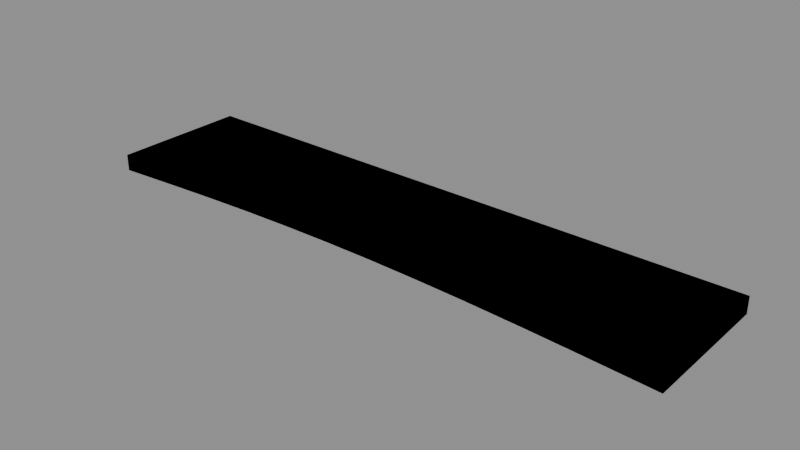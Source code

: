 # Source: river-bridge.blend  (saved by Blender 5.2.44; exported with 4.5.12 LTS)
import bpy
from mathutils import Matrix  # noqa: F401  (used for matrix-valued properties, if any)

bpy.ops.wm.read_factory_settings(use_empty=True)
scene = bpy.context.scene
scene.name = 'SWRV_river_bridge'

# ---- materials (node trees are filled in below, after node groups)
mat_swrv_limestone = bpy.data.materials.new('SWRV_limestone')
mat_swrv_limestone.diffuse_color = (0.65, 0.64, 0.56, 1.0)

# ---- material node trees
mat_swrv_limestone.use_nodes = True; mat_swrv_limestone.node_tree.nodes.clear()
_N = mat_swrv_limestone.node_tree.nodes; _L = mat_swrv_limestone.node_tree.links
n0 = _N.new('ShaderNodeBsdfPrincipled'); n0.name = 'Principled BSDF'; n0.location = (-200, 100)
n0.inputs[10].default_value = 0.005
n1 = _N.new('ShaderNodeOutputMaterial'); n1.name = 'Material Output'; n1.location = (200, 100)
_L.new(n0.outputs[0], n1.inputs[0])
n1.is_active_output = True

# ---- meshes
me_river_bridge_lod0_001 = bpy.data.meshes.new('river_bridge_lod0.001')
me_river_bridge_lod0_001.from_pydata([(-25.0, 5.8, 3.75), (-25.0, -5.8, 3.75), (-25.0, -5.8, 5.15), (-25.0, 5.8, 5.15), (-24.0, 5.8, 3.807), (-24.0, -5.8, 3.807), (-24.0, -5.8, 5.15), (-24.0, 5.8, 5.15), (-23.0, 5.8, 3.863), (-23.0, -5.8, 3.863), (-23.0, -5.8, 5.15), (-23.0, 5.8, 5.15), (-22.0, 5.8, 3.919), (-22.0, -5.8, 3.919), (-22.0, -5.8, 5.15), (-22.0, 5.8, 5.15), (-21.0, 5.8, 3.974), (-21.0, -5.8, 3.974), (-21.0, -5.8, 5.15), (-21.0, 5.8, 5.15), (-20.0, 5.8, 4.028), (-20.0, -5.8, 4.028), (-20.0, -5.8, 5.15), (-20.0, 5.8, 5.15), (-19.0, 5.8, 4.081), (-19.0, -5.8, 4.081), (-19.0, -5.8, 5.15), (-19.0, 5.8, 5.15), (-18.0, 5.8, 4.133), (-18.0, -5.8, 4.133), (-18.0, -5.8, 5.15), (-18.0, 5.8, 5.15), (-17.0, 5.8, 4.184), (-17.0, -5.8, 4.184), (-17.0, -5.8, 5.15), (-17.0, 5.8, 5.15), (-16.0, 5.8, 4.232), (-16.0, -5.8, 4.232), (-16.0, -5.8, 5.15), (-16.0, 5.8, 5.15), (-15.0, 5.8, 4.279), (-15.0, -5.8, 4.279), (-15.0, -5.8, 5.15), (-15.0, 5.8, 5.15), (-14.0, 5.8, 4.324), (-14.0, -5.8, 4.324), (-14.0, -5.8, 5.15), (-14.0, 5.8, 5.15), (-13.0, 5.8, 4.366), (-13.0, -5.8, 4.366), (-13.0, -5.8, 5.15), (-13.0, 5.8, 5.15), (-12.0, 5.8, 4.406), (-12.0, -5.8, 4.406), (-12.0, -5.8, 5.15), (-12.0, 5.8, 5.15), (-11.0, 5.8, 4.443), (-11.0, -5.8, 4.443), (-11.0, -5.8, 5.15), (-11.0, 5.8, 5.15), (-10.0, 5.8, 4.478), (-10.0, -5.8, 4.478), (-10.0, -5.8, 5.15), (-10.0, 5.8, 5.15), (-9.0, 5.8, 4.51), (-9.0, -5.8, 4.51), (-9.0, -5.8, 5.15), (-9.0, 5.8, 5.15), (-8.0, 5.8, 4.539), (-8.0, -5.8, 4.539), (-8.0, -5.8, 5.15), (-8.0, 5.8, 5.15), (-7.0, 5.8, 4.564), (-7.0, -5.8, 4.564), (-7.0, -5.8, 5.15), (-7.0, 5.8, 5.15), (-6.0, 5.8, 4.587), (-6.0, -5.8, 4.587), (-6.0, -5.8, 5.15), (-6.0, 5.8, 5.15), (-5.0, 5.8, 4.606), (-5.0, -5.8, 4.606), (-5.0, -5.8, 5.15), (-5.0, 5.8, 5.15), (-4.0, 5.8, 4.622), (-4.0, -5.8, 4.622), (-4.0, -5.8, 5.15), (-4.0, 5.8, 5.15), (-3.0, 5.8, 4.634), (-3.0, -5.8, 4.634), (-3.0, -5.8, 5.15), (-3.0, 5.8, 5.15), (-2.0, 5.8, 4.643), (-2.0, -5.8, 4.643), (-2.0, -5.8, 5.15), (-2.0, 5.8, 5.15), (-1.0, 5.8, 4.648), (-1.0, -5.8, 4.648), (-1.0, -5.8, 5.15), (-1.0, 5.8, 5.15), (0.0, 5.8, 4.65), (0.0, -5.8, 4.65), (0.0, -5.8, 5.15), (0.0, 5.8, 5.15), (1.0, 5.8, 4.648), (1.0, -5.8, 4.648), (1.0, -5.8, 5.15), (1.0, 5.8, 5.15), (2.0, 5.8, 4.643), (2.0, -5.8, 4.643), (2.0, -5.8, 5.15), (2.0, 5.8, 5.15), (3.0, 5.8, 4.634), (3.0, -5.8, 4.634), (3.0, -5.8, 5.15), (3.0, 5.8, 5.15), (4.0, 5.8, 4.622), (4.0, -5.8, 4.622), (4.0, -5.8, 5.15), (4.0, 5.8, 5.15), (5.0, 5.8, 4.606), (5.0, -5.8, 4.606), (5.0, -5.8, 5.15), (5.0, 5.8, 5.15), (6.0, 5.8, 4.587), (6.0, -5.8, 4.587), (6.0, -5.8, 5.15), (6.0, 5.8, 5.15), (7.0, 5.8, 4.564), (7.0, -5.8, 4.564), (7.0, -5.8, 5.15), (7.0, 5.8, 5.15), (8.0, 5.8, 4.539), (8.0, -5.8, 4.539), (8.0, -5.8, 5.15), (8.0, 5.8, 5.15), (9.0, 5.8, 4.51), (9.0, -5.8, 4.51), (9.0, -5.8, 5.15), (9.0, 5.8, 5.15), (10.0, 5.8, 4.478), (10.0, -5.8, 4.478), (10.0, -5.8, 5.15), (10.0, 5.8, 5.15), (11.0, 5.8, 4.443), (11.0, -5.8, 4.443), (11.0, -5.8, 5.15), (11.0, 5.8, 5.15), (12.0, 5.8, 4.406), (12.0, -5.8, 4.406), (12.0, -5.8, 5.15), (12.0, 5.8, 5.15), (13.0, 5.8, 4.366), (13.0, -5.8, 4.366), (13.0, -5.8, 5.15), (13.0, 5.8, 5.15), (14.0, 5.8, 4.324), (14.0, -5.8, 4.324), (14.0, -5.8, 5.15), (14.0, 5.8, 5.15), (15.0, 5.8, 4.279), (15.0, -5.8, 4.279), (15.0, -5.8, 5.15), (15.0, 5.8, 5.15), (16.0, 5.8, 4.232), (16.0, -5.8, 4.232), (16.0, -5.8, 5.15), (16.0, 5.8, 5.15), (17.0, 5.8, 4.184), (17.0, -5.8, 4.184), (17.0, -5.8, 5.15), (17.0, 5.8, 5.15), (18.0, 5.8, 4.133), (18.0, -5.8, 4.133), (18.0, -5.8, 5.15), (18.0, 5.8, 5.15), (19.0, 5.8, 4.081), (19.0, -5.8, 4.081), (19.0, -5.8, 5.15), (19.0, 5.8, 5.15), (20.0, 5.8, 4.028), (20.0, -5.8, 4.028), (20.0, -5.8, 5.15), (20.0, 5.8, 5.15), (21.0, 5.8, 3.974), (21.0, -5.8, 3.974), (21.0, -5.8, 5.15), (21.0, 5.8, 5.15), (22.0, 5.8, 3.919), (22.0, -5.8, 3.919), (22.0, -5.8, 5.15), (22.0, 5.8, 5.15), (23.0, 5.8, 3.863), (23.0, -5.8, 3.863), (23.0, -5.8, 5.15), (23.0, 5.8, 5.15), (24.0, 5.8, 3.807), (24.0, -5.8, 3.807), (24.0, -5.8, 5.15), (24.0, 5.8, 5.15), (25.0, 5.8, 3.75), (25.0, -5.8, 3.75), (25.0, -5.8, 5.15), (25.0, 5.8, 5.15)], [], [(0, 1, 5, 4), (1, 2, 6, 5), (2, 3, 7, 6), (3, 0, 4, 7), (4, 5, 9, 8), (5, 6, 10, 9), (6, 7, 11, 10), (7, 4, 8, 11), (8, 9, 13, 12), (9, 10, 14, 13), (10, 11, 15, 14), (11, 8, 12, 15), (12, 13, 17, 16), (13, 14, 18, 17), (14, 15, 19, 18), (15, 12, 16, 19), (16, 17, 21, 20), (17, 18, 22, 21), (18, 19, 23, 22), (19, 16, 20, 23), (20, 21, 25, 24), (21, 22, 26, 25), (22, 23, 27, 26), (23, 20, 24, 27), (24, 25, 29, 28), (25, 26, 30, 29), (26, 27, 31, 30), (27, 24, 28, 31), (28, 29, 33, 32), (29, 30, 34, 33), (30, 31, 35, 34), (31, 28, 32, 35), (32, 33, 37, 36), (33, 34, 38, 37), (34, 35, 39, 38), (35, 32, 36, 39), (36, 37, 41, 40), (37, 38, 42, 41), (38, 39, 43, 42), (39, 36, 40, 43), (40, 41, 45, 44), (41, 42, 46, 45), (42, 43, 47, 46), (43, 40, 44, 47), (44, 45, 49, 48), (45, 46, 50, 49), (46, 47, 51, 50), (47, 44, 48, 51), (48, 49, 53, 52), (49, 50, 54, 53), (50, 51, 55, 54), (51, 48, 52, 55), (52, 53, 57, 56), (53, 54, 58, 57), (54, 55, 59, 58), (55, 52, 56, 59), (56, 57, 61, 60), (57, 58, 62, 61), (58, 59, 63, 62), (59, 56, 60, 63), (60, 61, 65, 64), (61, 62, 66, 65), (62, 63, 67, 66), (63, 60, 64, 67), (64, 65, 69, 68), (65, 66, 70, 69), (66, 67, 71, 70), (67, 64, 68, 71), (68, 69, 73, 72), (69, 70, 74, 73), (70, 71, 75, 74), (71, 68, 72, 75), (72, 73, 77, 76), (73, 74, 78, 77), (74, 75, 79, 78), (75, 72, 76, 79), (76, 77, 81, 80), (77, 78, 82, 81), (78, 79, 83, 82), (79, 76, 80, 83), (80, 81, 85, 84), (81, 82, 86, 85), (82, 83, 87, 86), (83, 80, 84, 87), (84, 85, 89, 88), (85, 86, 90, 89), (86, 87, 91, 90), (87, 84, 88, 91), (88, 89, 93, 92), (89, 90, 94, 93), (90, 91, 95, 94), (91, 88, 92, 95), (92, 93, 97, 96), (93, 94, 98, 97), (94, 95, 99, 98), (95, 92, 96, 99), (96, 97, 101, 100), (97, 98, 102, 101), (98, 99, 103, 102), (99, 96, 100, 103), (100, 101, 105, 104), (101, 102, 106, 105), (102, 103, 107, 106), (103, 100, 104, 107), (104, 105, 109, 108), (105, 106, 110, 109), (106, 107, 111, 110), (107, 104, 108, 111), (108, 109, 113, 112), (109, 110, 114, 113), (110, 111, 115, 114), (111, 108, 112, 115), (112, 113, 117, 116), (113, 114, 118, 117), (114, 115, 119, 118), (115, 112, 116, 119), (116, 117, 121, 120), (117, 118, 122, 121), (118, 119, 123, 122), (119, 116, 120, 123), (120, 121, 125, 124), (121, 122, 126, 125), (122, 123, 127, 126), (123, 120, 124, 127), (124, 125, 129, 128), (125, 126, 130, 129), (126, 127, 131, 130), (127, 124, 128, 131), (128, 129, 133, 132), (129, 130, 134, 133), (130, 131, 135, 134), (131, 128, 132, 135), (132, 133, 137, 136), (133, 134, 138, 137), (134, 135, 139, 138), (135, 132, 136, 139), (136, 137, 141, 140), (137, 138, 142, 141), (138, 139, 143, 142), (139, 136, 140, 143), (140, 141, 145, 144), (141, 142, 146, 145), (142, 143, 147, 146), (143, 140, 144, 147), (144, 145, 149, 148), (145, 146, 150, 149), (146, 147, 151, 150), (147, 144, 148, 151), (148, 149, 153, 152), (149, 150, 154, 153), (150, 151, 155, 154), (151, 148, 152, 155), (152, 153, 157, 156), (153, 154, 158, 157), (154, 155, 159, 158), (155, 152, 156, 159), (156, 157, 161, 160), (157, 158, 162, 161), (158, 159, 163, 162), (159, 156, 160, 163), (160, 161, 165, 164), (161, 162, 166, 165), (162, 163, 167, 166), (163, 160, 164, 167), (164, 165, 169, 168), (165, 166, 170, 169), (166, 167, 171, 170), (167, 164, 168, 171), (168, 169, 173, 172), (169, 170, 174, 173), (170, 171, 175, 174), (171, 168, 172, 175), (172, 173, 177, 176), (173, 174, 178, 177), (174, 175, 179, 178), (175, 172, 176, 179), (176, 177, 181, 180), (177, 178, 182, 181), (178, 179, 183, 182), (179, 176, 180, 183), (180, 181, 185, 184), (181, 182, 186, 185), (182, 183, 187, 186), (183, 180, 184, 187), (184, 185, 189, 188), (185, 186, 190, 189), (186, 187, 191, 190), (187, 184, 188, 191), (188, 189, 193, 192), (189, 190, 194, 193), (190, 191, 195, 194), (191, 188, 192, 195), (192, 193, 197, 196), (193, 194, 198, 197), (194, 195, 199, 198), (195, 192, 196, 199), (196, 197, 201, 200), (197, 198, 202, 201), (198, 199, 203, 202), (199, 196, 200, 203), (3, 2, 1, 0), (200, 201, 202, 203)])
me_river_bridge_lod0_001.materials.append(mat_swrv_limestone)
me_river_bridge_lod0_001.update()
me_river_bridge_lod1_001 = bpy.data.meshes.new('river_bridge_lod1.001')
me_river_bridge_lod1_001.from_pydata([(-25.0, 5.8, 3.75), (-25.0, -5.8, 3.75), (-25.0, -5.8, 5.15), (-25.0, 5.8, 5.15), (-22.92, 5.8, 3.867), (-22.92, -5.8, 3.867), (-22.92, -5.8, 5.15), (-22.92, 5.8, 5.15), (-20.83, 5.8, 3.983), (-20.83, -5.8, 3.983), (-20.83, -5.8, 5.15), (-20.83, 5.8, 5.15), (-18.75, 5.8, 4.094), (-18.75, -5.8, 4.094), (-18.75, -5.8, 5.15), (-18.75, 5.8, 5.15), (-16.67, 5.8, 4.2), (-16.67, -5.8, 4.2), (-16.67, -5.8, 5.15), (-16.67, 5.8, 5.15), (-14.58, 5.8, 4.298), (-14.58, -5.8, 4.298), (-14.58, -5.8, 5.15), (-14.58, 5.8, 5.15), (-12.5, 5.8, 4.386), (-12.5, -5.8, 4.386), (-12.5, -5.8, 5.15), (-12.5, 5.8, 5.15), (-10.42, 5.8, 4.464), (-10.42, -5.8, 4.464), (-10.42, -5.8, 5.15), (-10.42, 5.8, 5.15), (-8.333, 5.8, 4.529), (-8.333, -5.8, 4.529), (-8.333, -5.8, 5.15), (-8.333, 5.8, 5.15), (-6.25, 5.8, 4.581), (-6.25, -5.8, 4.581), (-6.25, -5.8, 5.15), (-6.25, 5.8, 5.15), (-4.167, 5.8, 4.619), (-4.167, -5.8, 4.619), (-4.167, -5.8, 5.15), (-4.167, 5.8, 5.15), (-2.083, 5.8, 4.642), (-2.083, -5.8, 4.642), (-2.083, -5.8, 5.15), (-2.083, 5.8, 5.15), (0.0, 5.8, 4.65), (0.0, -5.8, 4.65), (0.0, -5.8, 5.15), (0.0, 5.8, 5.15), (2.083, 5.8, 4.642), (2.083, -5.8, 4.642), (2.083, -5.8, 5.15), (2.083, 5.8, 5.15), (4.167, 5.8, 4.619), (4.167, -5.8, 4.619), (4.167, -5.8, 5.15), (4.167, 5.8, 5.15), (6.25, 5.8, 4.581), (6.25, -5.8, 4.581), (6.25, -5.8, 5.15), (6.25, 5.8, 5.15), (8.333, 5.8, 4.529), (8.333, -5.8, 4.529), (8.333, -5.8, 5.15), (8.333, 5.8, 5.15), (10.42, 5.8, 4.464), (10.42, -5.8, 4.464), (10.42, -5.8, 5.15), (10.42, 5.8, 5.15), (12.5, 5.8, 4.386), (12.5, -5.8, 4.386), (12.5, -5.8, 5.15), (12.5, 5.8, 5.15), (14.58, 5.8, 4.298), (14.58, -5.8, 4.298), (14.58, -5.8, 5.15), (14.58, 5.8, 5.15), (16.67, 5.8, 4.2), (16.67, -5.8, 4.2), (16.67, -5.8, 5.15), (16.67, 5.8, 5.15), (18.75, 5.8, 4.094), (18.75, -5.8, 4.094), (18.75, -5.8, 5.15), (18.75, 5.8, 5.15), (20.83, 5.8, 3.983), (20.83, -5.8, 3.983), (20.83, -5.8, 5.15), (20.83, 5.8, 5.15), (22.92, 5.8, 3.867), (22.92, -5.8, 3.867), (22.92, -5.8, 5.15), (22.92, 5.8, 5.15), (25.0, 5.8, 3.75), (25.0, -5.8, 3.75), (25.0, -5.8, 5.15), (25.0, 5.8, 5.15)], [], [(0, 1, 5, 4), (1, 2, 6, 5), (2, 3, 7, 6), (3, 0, 4, 7), (4, 5, 9, 8), (5, 6, 10, 9), (6, 7, 11, 10), (7, 4, 8, 11), (8, 9, 13, 12), (9, 10, 14, 13), (10, 11, 15, 14), (11, 8, 12, 15), (12, 13, 17, 16), (13, 14, 18, 17), (14, 15, 19, 18), (15, 12, 16, 19), (16, 17, 21, 20), (17, 18, 22, 21), (18, 19, 23, 22), (19, 16, 20, 23), (20, 21, 25, 24), (21, 22, 26, 25), (22, 23, 27, 26), (23, 20, 24, 27), (24, 25, 29, 28), (25, 26, 30, 29), (26, 27, 31, 30), (27, 24, 28, 31), (28, 29, 33, 32), (29, 30, 34, 33), (30, 31, 35, 34), (31, 28, 32, 35), (32, 33, 37, 36), (33, 34, 38, 37), (34, 35, 39, 38), (35, 32, 36, 39), (36, 37, 41, 40), (37, 38, 42, 41), (38, 39, 43, 42), (39, 36, 40, 43), (40, 41, 45, 44), (41, 42, 46, 45), (42, 43, 47, 46), (43, 40, 44, 47), (44, 45, 49, 48), (45, 46, 50, 49), (46, 47, 51, 50), (47, 44, 48, 51), (48, 49, 53, 52), (49, 50, 54, 53), (50, 51, 55, 54), (51, 48, 52, 55), (52, 53, 57, 56), (53, 54, 58, 57), (54, 55, 59, 58), (55, 52, 56, 59), (56, 57, 61, 60), (57, 58, 62, 61), (58, 59, 63, 62), (59, 56, 60, 63), (60, 61, 65, 64), (61, 62, 66, 65), (62, 63, 67, 66), (63, 60, 64, 67), (64, 65, 69, 68), (65, 66, 70, 69), (66, 67, 71, 70), (67, 64, 68, 71), (68, 69, 73, 72), (69, 70, 74, 73), (70, 71, 75, 74), (71, 68, 72, 75), (72, 73, 77, 76), (73, 74, 78, 77), (74, 75, 79, 78), (75, 72, 76, 79), (76, 77, 81, 80), (77, 78, 82, 81), (78, 79, 83, 82), (79, 76, 80, 83), (80, 81, 85, 84), (81, 82, 86, 85), (82, 83, 87, 86), (83, 80, 84, 87), (84, 85, 89, 88), (85, 86, 90, 89), (86, 87, 91, 90), (87, 84, 88, 91), (88, 89, 93, 92), (89, 90, 94, 93), (90, 91, 95, 94), (91, 88, 92, 95), (92, 93, 97, 96), (93, 94, 98, 97), (94, 95, 99, 98), (95, 92, 96, 99), (3, 2, 1, 0), (96, 97, 98, 99)])
me_river_bridge_lod1_001.materials.append(mat_swrv_limestone)
me_river_bridge_lod1_001.update()
me_river_bridge_lod2_001 = bpy.data.meshes.new('river_bridge_lod2.001')
me_river_bridge_lod2_001.from_pydata([(-25.0, 5.8, 3.75), (-25.0, -5.8, 3.75), (-25.0, -5.8, 5.15), (-25.0, 5.8, 5.15), (-20.83, 5.8, 3.983), (-20.83, -5.8, 3.983), (-20.83, -5.8, 5.15), (-20.83, 5.8, 5.15), (-16.67, 5.8, 4.2), (-16.67, -5.8, 4.2), (-16.67, -5.8, 5.15), (-16.67, 5.8, 5.15), (-12.5, 5.8, 4.386), (-12.5, -5.8, 4.386), (-12.5, -5.8, 5.15), (-12.5, 5.8, 5.15), (-8.333, 5.8, 4.529), (-8.333, -5.8, 4.529), (-8.333, -5.8, 5.15), (-8.333, 5.8, 5.15), (-4.167, 5.8, 4.619), (-4.167, -5.8, 4.619), (-4.167, -5.8, 5.15), (-4.167, 5.8, 5.15), (0.0, 5.8, 4.65), (0.0, -5.8, 4.65), (0.0, -5.8, 5.15), (0.0, 5.8, 5.15), (4.167, 5.8, 4.619), (4.167, -5.8, 4.619), (4.167, -5.8, 5.15), (4.167, 5.8, 5.15), (8.333, 5.8, 4.529), (8.333, -5.8, 4.529), (8.333, -5.8, 5.15), (8.333, 5.8, 5.15), (12.5, 5.8, 4.386), (12.5, -5.8, 4.386), (12.5, -5.8, 5.15), (12.5, 5.8, 5.15), (16.67, 5.8, 4.2), (16.67, -5.8, 4.2), (16.67, -5.8, 5.15), (16.67, 5.8, 5.15), (20.83, 5.8, 3.983), (20.83, -5.8, 3.983), (20.83, -5.8, 5.15), (20.83, 5.8, 5.15), (25.0, 5.8, 3.75), (25.0, -5.8, 3.75), (25.0, -5.8, 5.15), (25.0, 5.8, 5.15)], [], [(0, 1, 5, 4), (1, 2, 6, 5), (2, 3, 7, 6), (3, 0, 4, 7), (4, 5, 9, 8), (5, 6, 10, 9), (6, 7, 11, 10), (7, 4, 8, 11), (8, 9, 13, 12), (9, 10, 14, 13), (10, 11, 15, 14), (11, 8, 12, 15), (12, 13, 17, 16), (13, 14, 18, 17), (14, 15, 19, 18), (15, 12, 16, 19), (16, 17, 21, 20), (17, 18, 22, 21), (18, 19, 23, 22), (19, 16, 20, 23), (20, 21, 25, 24), (21, 22, 26, 25), (22, 23, 27, 26), (23, 20, 24, 27), (24, 25, 29, 28), (25, 26, 30, 29), (26, 27, 31, 30), (27, 24, 28, 31), (28, 29, 33, 32), (29, 30, 34, 33), (30, 31, 35, 34), (31, 28, 32, 35), (32, 33, 37, 36), (33, 34, 38, 37), (34, 35, 39, 38), (35, 32, 36, 39), (36, 37, 41, 40), (37, 38, 42, 41), (38, 39, 43, 42), (39, 36, 40, 43), (40, 41, 45, 44), (41, 42, 46, 45), (42, 43, 47, 46), (43, 40, 44, 47), (44, 45, 49, 48), (45, 46, 50, 49), (46, 47, 51, 50), (47, 44, 48, 51), (3, 2, 1, 0), (48, 49, 50, 51)])
me_river_bridge_lod2_001.materials.append(mat_swrv_limestone)
me_river_bridge_lod2_001.update()

# ---- objects
ob_river_bridge_lod0 = bpy.data.objects.new('river_bridge_lod0', me_river_bridge_lod0_001)
ob_river_bridge_lod1 = bpy.data.objects.new('river_bridge_lod1', me_river_bridge_lod1_001)
ob_river_bridge_lod2 = bpy.data.objects.new('river_bridge_lod2', me_river_bridge_lod2_001)

# ---- transforms, parenting, visibility, modifiers, constraints
ob_river_bridge_lod0.location = (0.0, 0.0, 0.0)
ob_river_bridge_lod1.location = (0.0, 0.0, 0.0)
ob_river_bridge_lod2.location = (0.0, 0.0, 0.0)

# ---- collection membership
scene.collection.objects.link(ob_river_bridge_lod0)
scene.collection.objects.link(ob_river_bridge_lod1)
scene.collection.objects.link(ob_river_bridge_lod2)

# ---- scene / render settings (as saved in the file)
scene.frame_start = 1; scene.frame_end = 250; scene.frame_set(1)
scene.render.engine = 'BLENDER_EEVEE_NEXT'
scene.render.image_settings.exr_codec = 'NONE'
scene.render.use_bake_clear = False
scene.render.bake_margin = 0
scene.render.bake_bias = 0.0
scene.render.bake_samples = 0
scene.render.simplify_subdivision_render = 0
scene.render.simplify_child_particles_render = 0.0
scene.render.compositor_device = 'GPU'
scene.eevee.use_volume_custom_range = False
scene.eevee.gtao_distance = 0.0
scene.eevee.use_fast_gi = False
scene.eevee.fast_gi_thickness_near = 0.1
scene.eevee.fast_gi_thickness_far = 0.0
scene.eevee.ray_tracing_options.screen_trace_thickness = 0.1
bpy.context.view_layer.update()

# ---- added for rendering (the .blend has no active camera and no usable light): camera, sun + grey world if the file has none
cam_auto = bpy.data.cameras.new('AutoCamera')
cam_auto.lens = 50.0
cam_auto.sensor_width = 36.0
cam_auto.clip_end = 1000.0
ob_auto_camera = bpy.data.objects.new('AutoCamera', cam_auto)
scene.collection.objects.link(ob_auto_camera)
ob_auto_camera.location = (47.5076, -57.0091, 42.456)
ob_auto_camera.rotation_euler = (1.09748, -7.21219e-08, 0.694738)
scene.camera = ob_auto_camera
light_auto_sun = bpy.data.lights.new('AutoSun', 'SUN')
light_auto_sun.energy = 3.0
light_auto_sun.angle = 0.0523599
ob_auto_sun = bpy.data.objects.new('AutoSun', light_auto_sun)
scene.collection.objects.link(ob_auto_sun)
ob_auto_sun.rotation_euler = (0.872665, 0.174533, 0.523599)
if scene.world is None:
    world_auto = bpy.data.worlds.new('AutoWorld')
    world_auto.color = (0.3, 0.3, 0.3)
    scene.world = world_auto
bpy.context.view_layer.update()
